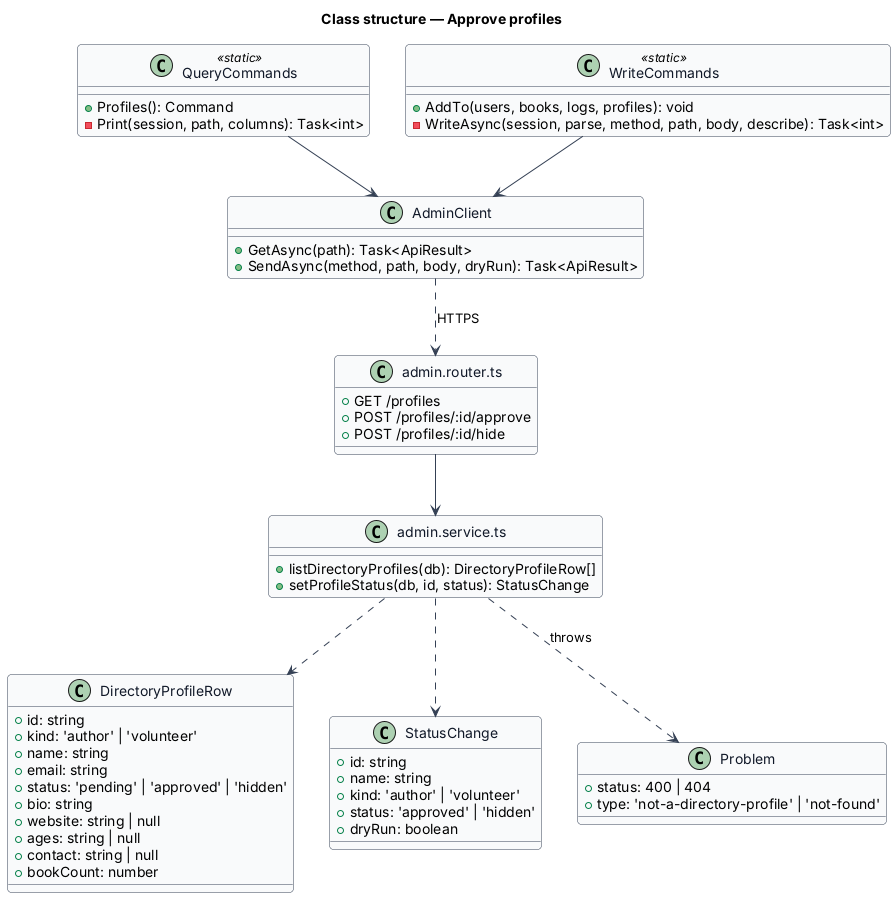

The diagram above was rendered by PlantUML. Its source (embedded in the PNG):
@startuml
skinparam backgroundColor #FFFFFF
skinparam shadowing false
skinparam roundcorner 8
skinparam defaultFontName Arial
skinparam ArrowColor #344054
skinparam class {
  BorderColor #344054
  FontColor #101828
  BackgroundColor #F9FAFB
}
title Class structure — Approve profiles

class QueryCommands <<static>> {
  +Profiles(): Command
  -Print(session, path, columns): Task<int>
}
class WriteCommands <<static>> {
  +AddTo(users, books, logs, profiles): void
  -WriteAsync(session, parse, method, path, body, describe): Task<int>
}
class AdminClient {
  +GetAsync(path): Task<ApiResult>
  +SendAsync(method, path, body, dryRun): Task<ApiResult>
}
class "admin.router.ts" as Router {
  +GET /profiles
  +POST /profiles/:id/approve
  +POST /profiles/:id/hide
}
class "admin.service.ts" as Service {
  +listDirectoryProfiles(db): DirectoryProfileRow[]
  +setProfileStatus(db, id, status): StatusChange
}
class DirectoryProfileRow {
  +id: string
  +kind: 'author' | 'volunteer'
  +name: string
  +email: string
  +status: 'pending' | 'approved' | 'hidden'
  +bio: string
  +website: string | null
  +ages: string | null
  +contact: string | null
  +bookCount: number
}
class StatusChange {
  +id: string
  +name: string
  +kind: 'author' | 'volunteer'
  +status: 'approved' | 'hidden'
  +dryRun: boolean
}
class Problem {
  +status: 400 | 404
  +type: 'not-a-directory-profile' | 'not-found'
}

QueryCommands --> AdminClient
WriteCommands --> AdminClient
AdminClient ..> Router : HTTPS
Router --> Service
Service ..> DirectoryProfileRow
Service ..> StatusChange
Service ..> Problem : throws
@enduml